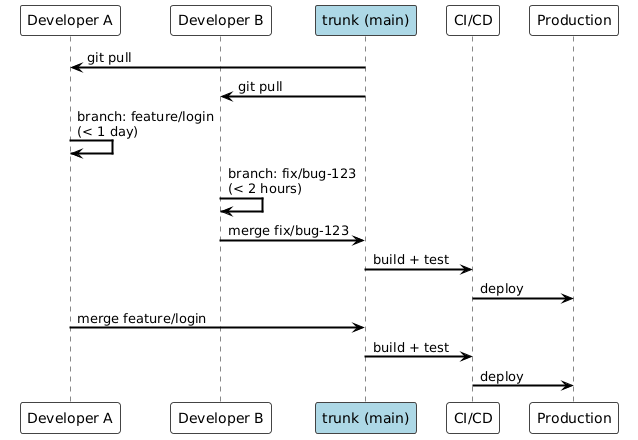

The diagram above was rendered by PlantUML. Its source (embedded in the PNG):
@startuml
!theme plain

skinparam sequenceArrowThickness 2
skinparam backgroundColor white
skinparam sequenceParticipantBorderColor #444
skinparam sequenceLifeLineBorderColor #888

participant "Developer A" as A
participant "Developer B" as B
participant "trunk (main)" as T #LightBlue
participant "CI/CD" as CI
participant "Production" as P

T -> A : git pull
T -> B : git pull

A -> A : branch: feature/login\n(< 1 day)
B -> B : branch: fix/bug-123\n(< 2 hours)

B -> T : merge fix/bug-123
T -> CI : build + test
CI -> P : deploy

A -> T : merge feature/login
T -> CI : build + test
CI -> P : deploy
@enduml